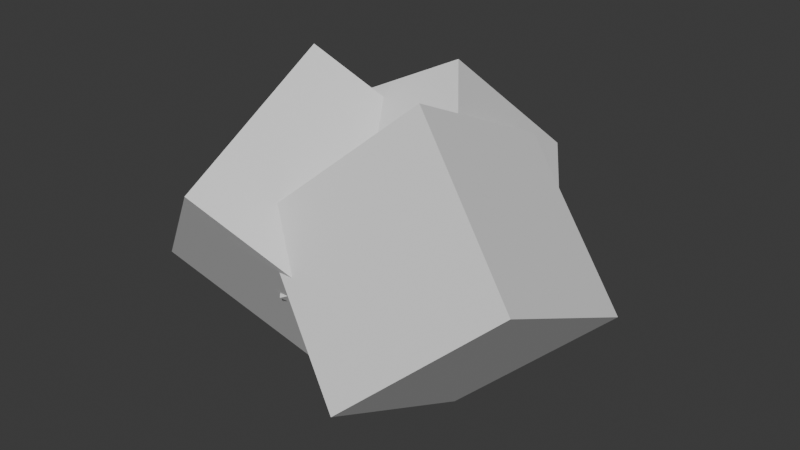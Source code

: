 # Source: ore.blend  (saved by Blender 5.0.119; exported with 4.5.12 LTS)
import bpy
from mathutils import Matrix  # noqa: F401  (used for matrix-valued properties, if any)

bpy.ops.wm.read_factory_settings(use_empty=True)
scene = bpy.context.scene
scene.name = 'Scene'

# ---- collections
col_collection = bpy.data.collections.new('Collection'); scene.collection.children.link(col_collection)

# ---- world
world_world = bpy.data.worlds.new('World'); scene.world = world_world
world_world.use_nodes = True; world_world.node_tree.nodes.clear()
_N = world_world.node_tree.nodes; _L = world_world.node_tree.links
n0 = _N.new('ShaderNodeOutputWorld'); n0.name = 'World Output'; n0.location = (200, 100)
n1 = _N.new('ShaderNodeBackground'); n1.name = 'Background'; n1.location = (-200, 100)
n1.inputs[0].default_value = (0.05088, 0.05088, 0.05088, 1.0)
_L.new(n1.outputs[0], n0.inputs[0])
n0.is_active_output = True
world_world.color = (0.05088, 0.05088, 0.05088)
world_world.sun_shadow_jitter_overblur = 0.0

# ---- meshes
me_cube_001 = bpy.data.meshes.new('Cube.001')
me_cube_001.from_pydata([(-1.0, -1.0, -1.0), (-1.0, -1.0, 1.0), (-1.0, 1.0, -1.0), (-1.0, 1.0, 1.0), (1.0, -1.0, -1.0), (1.0, -1.0, 1.0), (1.0, 1.0, -1.0), (1.0, 1.0, 1.0)], [], [(0, 1, 3, 2), (2, 3, 7, 6), (6, 7, 5, 4), (4, 5, 1, 0), (2, 6, 4, 0), (7, 3, 1, 5)])
_uv = me_cube_001.uv_layers.new(name='UVMap')
_uv.uv.foreach_set('vector', [0.375, 0.0, 0.625, 0.0, 0.625, 0.25, 0.375, 0.25, 0.375, 0.25, 0.625, 0.25, 0.625, 0.5, 0.375, 0.5, 0.375, 0.5, 0.625, 0.5, 0.625, 0.75, 0.375, 0.75, 0.375, 0.75, 0.625, 0.75, 0.625, 1.0, 0.375, 1.0, 0.125, 0.5, 0.375, 0.5, 0.375, 0.75, 0.125, 0.75, 0.625, 0.5, 0.875, 0.5, 0.875, 0.75, 0.625, 0.75])
me_cube_001.update()
me_cube_002 = bpy.data.meshes.new('Cube.002')
me_cube_002.from_pydata([(-1.0, -1.0, -1.0), (-1.0, -1.0, 1.0), (-1.0, 1.0, -1.0), (-1.0, 1.0, 1.0), (1.0, -1.0, -1.0), (1.0, -1.0, 1.0), (1.0, 1.0, -1.0), (1.0, 1.0, 1.0)], [], [(0, 1, 3, 2), (2, 3, 7, 6), (6, 7, 5, 4), (4, 5, 1, 0), (2, 6, 4, 0), (7, 3, 1, 5)])
_uv = me_cube_002.uv_layers.new(name='UVMap')
_uv.uv.foreach_set('vector', [0.375, 0.0, 0.625, 0.0, 0.625, 0.25, 0.375, 0.25, 0.375, 0.25, 0.625, 0.25, 0.625, 0.5, 0.375, 0.5, 0.375, 0.5, 0.625, 0.5, 0.625, 0.75, 0.375, 0.75, 0.375, 0.75, 0.625, 0.75, 0.625, 1.0, 0.375, 1.0, 0.125, 0.5, 0.375, 0.5, 0.375, 0.75, 0.125, 0.75, 0.625, 0.5, 0.875, 0.5, 0.875, 0.75, 0.625, 0.75])
me_cube_002.update()
me_cube_003 = bpy.data.meshes.new('Cube.003')
me_cube_003.from_pydata([(-1.0, -1.0, -1.0), (-1.0, -1.0, 1.0), (-1.0, 1.0, -1.0), (-1.0, 1.0, 1.0), (1.0, -1.0, -1.0), (1.0, -1.0, 1.0), (1.0, 1.0, -1.0), (1.0, 1.0, 1.0)], [], [(0, 1, 3, 2), (2, 3, 7, 6), (6, 7, 5, 4), (4, 5, 1, 0), (2, 6, 4, 0), (7, 3, 1, 5)])
_uv = me_cube_003.uv_layers.new(name='UVMap')
_uv.uv.foreach_set('vector', [0.375, 0.0, 0.625, 0.0, 0.625, 0.25, 0.375, 0.25, 0.375, 0.25, 0.625, 0.25, 0.625, 0.5, 0.375, 0.5, 0.375, 0.5, 0.625, 0.5, 0.625, 0.75, 0.375, 0.75, 0.375, 0.75, 0.625, 0.75, 0.625, 1.0, 0.375, 1.0, 0.125, 0.5, 0.375, 0.5, 0.375, 0.75, 0.125, 0.75, 0.625, 0.5, 0.875, 0.5, 0.875, 0.75, 0.625, 0.75])
me_cube_003.update()

# ---- objects
ob_cube = bpy.data.objects.new('Cube', me_cube_001)
ob_cube_001 = bpy.data.objects.new('Cube.001', me_cube_002)
ob_cube_002 = bpy.data.objects.new('Cube.002', me_cube_003)

# ---- transforms, parenting, visibility, modifiers, constraints
ob_cube.location = (0.09492, 0.4536, 0.0)
ob_cube.rotation_euler = (0.7854, -0.4363, 0.2618)
ob_cube.scale = (0.34, 0.34, 0.34)
ob_cube_001.location = (0.347, 0.2015, 0.0)
ob_cube_001.rotation_euler = (-0.583, -0.6956, 0.3999)
ob_cube_001.scale = (0.34, 0.34, 0.34)
ob_cube_002.location = (-0.2111, 0.2348, 0.0)
ob_cube_002.rotation_euler = (0.6459, 0.5904, 0.3972)
ob_cube_002.scale = (0.34, 0.34, 0.34)

# ---- collection membership
col_collection.objects.link(ob_cube)
col_collection.objects.link(ob_cube_001)
col_collection.objects.link(ob_cube_002)

# ---- scene / render settings (as saved in the file)
scene.frame_start = 1; scene.frame_end = 250; scene.frame_set(1)
scene.render.engine = 'BLENDER_EEVEE_NEXT'
scene.render.bake_bias = 0.0
scene.render.bake_samples = 0
scene.cycles.sampling_pattern = 'TABULATED_SOBOL'
scene.eevee.use_volume_custom_range = False
bpy.context.view_layer.update()

# ---- added for rendering (the .blend has no active camera and no usable light): camera, sun
cam_auto = bpy.data.cameras.new('AutoCamera')
cam_auto.lens = 50.0
cam_auto.sensor_width = 36.0
cam_auto.clip_end = 1000.0
ob_auto_camera = bpy.data.objects.new('AutoCamera', cam_auto)
scene.collection.objects.link(ob_auto_camera)
ob_auto_camera.location = (2.21523, -2.23158, 1.71706)
ob_auto_camera.rotation_euler = (1.09748, -7.21219e-08, 0.694738)
scene.camera = ob_auto_camera
light_auto_sun = bpy.data.lights.new('AutoSun', 'SUN')
light_auto_sun.energy = 3.0
light_auto_sun.angle = 0.0523599
ob_auto_sun = bpy.data.objects.new('AutoSun', light_auto_sun)
scene.collection.objects.link(ob_auto_sun)
ob_auto_sun.rotation_euler = (0.872665, 0.174533, 0.523599)
bpy.context.view_layer.update()
